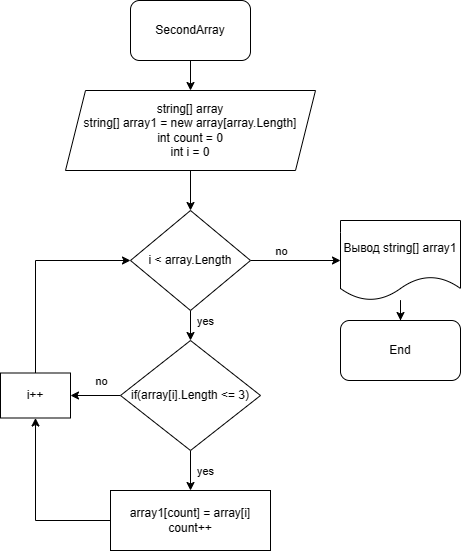

The diagram above was exported from draw.io. Its source (the exported page's mxGraphModel, read from the mxfile embedded in the PNG):
<mxGraphModel dx="1002" dy="577" grid="1" gridSize="10" guides="1" tooltips="1" connect="1" arrows="1" fold="1" page="1" pageScale="1" pageWidth="827" pageHeight="1169" math="0" shadow="0">
  <root>
    <mxCell id="0" />
    <mxCell id="1" parent="0" />
    <mxCell id="68GbI4O7eacirYFj0im8-3" value="" style="edgeStyle=orthogonalEdgeStyle;rounded=0;orthogonalLoop=1;jettySize=auto;html=1;" edge="1" parent="1" source="68GbI4O7eacirYFj0im8-1" target="68GbI4O7eacirYFj0im8-2">
      <mxGeometry relative="1" as="geometry" />
    </mxCell>
    <mxCell id="68GbI4O7eacirYFj0im8-1" value="SecondArray" style="rounded=1;whiteSpace=wrap;html=1;" vertex="1" parent="1">
      <mxGeometry x="340" y="20" width="120" height="60" as="geometry" />
    </mxCell>
    <mxCell id="68GbI4O7eacirYFj0im8-5" value="" style="edgeStyle=orthogonalEdgeStyle;rounded=0;orthogonalLoop=1;jettySize=auto;html=1;" edge="1" parent="1" source="68GbI4O7eacirYFj0im8-2" target="68GbI4O7eacirYFj0im8-4">
      <mxGeometry relative="1" as="geometry" />
    </mxCell>
    <mxCell id="68GbI4O7eacirYFj0im8-2" value="string[] array&lt;br&gt;string[] array1 = new array[array.Length]&lt;br&gt;int count = 0&lt;br&gt;int i = 0" style="shape=parallelogram;perimeter=parallelogramPerimeter;whiteSpace=wrap;html=1;fixedSize=1;direction=west;" vertex="1" parent="1">
      <mxGeometry x="275" y="110" width="250" height="80" as="geometry" />
    </mxCell>
    <mxCell id="68GbI4O7eacirYFj0im8-8" value="" style="edgeStyle=orthogonalEdgeStyle;rounded=0;orthogonalLoop=1;jettySize=auto;html=1;" edge="1" parent="1" source="68GbI4O7eacirYFj0im8-4" target="68GbI4O7eacirYFj0im8-6">
      <mxGeometry relative="1" as="geometry" />
    </mxCell>
    <mxCell id="68GbI4O7eacirYFj0im8-9" value="yes" style="edgeLabel;html=1;align=center;verticalAlign=middle;resizable=0;points=[];" vertex="1" connectable="0" parent="68GbI4O7eacirYFj0im8-8">
      <mxGeometry x="0.2" y="-1" relative="1" as="geometry">
        <mxPoint x="15" as="offset" />
      </mxGeometry>
    </mxCell>
    <mxCell id="68GbI4O7eacirYFj0im8-11" value="" style="edgeStyle=orthogonalEdgeStyle;rounded=0;orthogonalLoop=1;jettySize=auto;html=1;" edge="1" parent="1" source="68GbI4O7eacirYFj0im8-4" target="68GbI4O7eacirYFj0im8-10">
      <mxGeometry relative="1" as="geometry" />
    </mxCell>
    <mxCell id="68GbI4O7eacirYFj0im8-12" value="no" style="edgeLabel;html=1;align=center;verticalAlign=middle;resizable=0;points=[];" vertex="1" connectable="0" parent="68GbI4O7eacirYFj0im8-11">
      <mxGeometry x="-0.1156" relative="1" as="geometry">
        <mxPoint x="-10" y="-10" as="offset" />
      </mxGeometry>
    </mxCell>
    <mxCell id="68GbI4O7eacirYFj0im8-4" value="i &amp;lt; array.Length" style="rhombus;whiteSpace=wrap;html=1;" vertex="1" parent="1">
      <mxGeometry x="340" y="230" width="120" height="100" as="geometry" />
    </mxCell>
    <mxCell id="68GbI4O7eacirYFj0im8-16" value="" style="edgeStyle=orthogonalEdgeStyle;rounded=0;orthogonalLoop=1;jettySize=auto;html=1;" edge="1" parent="1" source="68GbI4O7eacirYFj0im8-6" target="68GbI4O7eacirYFj0im8-15">
      <mxGeometry relative="1" as="geometry" />
    </mxCell>
    <mxCell id="68GbI4O7eacirYFj0im8-17" value="yes" style="edgeLabel;html=1;align=center;verticalAlign=middle;resizable=0;points=[];" vertex="1" connectable="0" parent="68GbI4O7eacirYFj0im8-16">
      <mxGeometry x="-0.49" y="1" relative="1" as="geometry">
        <mxPoint x="13" y="10" as="offset" />
      </mxGeometry>
    </mxCell>
    <mxCell id="68GbI4O7eacirYFj0im8-19" value="" style="edgeStyle=orthogonalEdgeStyle;rounded=0;orthogonalLoop=1;jettySize=auto;html=1;" edge="1" parent="1" source="68GbI4O7eacirYFj0im8-6" target="68GbI4O7eacirYFj0im8-18">
      <mxGeometry relative="1" as="geometry" />
    </mxCell>
    <mxCell id="68GbI4O7eacirYFj0im8-20" value="no" style="edgeLabel;html=1;align=center;verticalAlign=middle;resizable=0;points=[];" vertex="1" connectable="0" parent="68GbI4O7eacirYFj0im8-19">
      <mxGeometry x="0.008" y="2" relative="1" as="geometry">
        <mxPoint x="5" y="-17" as="offset" />
      </mxGeometry>
    </mxCell>
    <mxCell id="68GbI4O7eacirYFj0im8-6" value="if(array[i].Length &amp;lt;= 3)" style="rhombus;whiteSpace=wrap;html=1;" vertex="1" parent="1">
      <mxGeometry x="330" y="360" width="140" height="110" as="geometry" />
    </mxCell>
    <mxCell id="68GbI4O7eacirYFj0im8-14" value="" style="edgeStyle=orthogonalEdgeStyle;rounded=0;orthogonalLoop=1;jettySize=auto;html=1;" edge="1" parent="1" source="68GbI4O7eacirYFj0im8-10" target="68GbI4O7eacirYFj0im8-13">
      <mxGeometry relative="1" as="geometry" />
    </mxCell>
    <mxCell id="68GbI4O7eacirYFj0im8-10" value="Вывод string[] array1" style="shape=document;whiteSpace=wrap;html=1;boundedLbl=1;" vertex="1" parent="1">
      <mxGeometry x="550" y="240" width="120" height="80" as="geometry" />
    </mxCell>
    <mxCell id="68GbI4O7eacirYFj0im8-13" value="End" style="rounded=1;whiteSpace=wrap;html=1;" vertex="1" parent="1">
      <mxGeometry x="550" y="340" width="120" height="60" as="geometry" />
    </mxCell>
    <mxCell id="68GbI4O7eacirYFj0im8-21" style="edgeStyle=orthogonalEdgeStyle;rounded=0;orthogonalLoop=1;jettySize=auto;html=1;entryX=0.5;entryY=1;entryDx=0;entryDy=0;" edge="1" parent="1" source="68GbI4O7eacirYFj0im8-15" target="68GbI4O7eacirYFj0im8-18">
      <mxGeometry relative="1" as="geometry">
        <mxPoint x="250" y="540" as="targetPoint" />
      </mxGeometry>
    </mxCell>
    <mxCell id="68GbI4O7eacirYFj0im8-15" value="array1[count] = array[i]&lt;br&gt;count++" style="rounded=0;whiteSpace=wrap;html=1;" vertex="1" parent="1">
      <mxGeometry x="320" y="510" width="160" height="60" as="geometry" />
    </mxCell>
    <mxCell id="68GbI4O7eacirYFj0im8-24" style="edgeStyle=orthogonalEdgeStyle;rounded=0;orthogonalLoop=1;jettySize=auto;html=1;entryX=0;entryY=0.5;entryDx=0;entryDy=0;" edge="1" parent="1" source="68GbI4O7eacirYFj0im8-18" target="68GbI4O7eacirYFj0im8-4">
      <mxGeometry relative="1" as="geometry">
        <mxPoint x="230" y="270" as="targetPoint" />
        <Array as="points">
          <mxPoint x="245" y="280" />
        </Array>
      </mxGeometry>
    </mxCell>
    <mxCell id="68GbI4O7eacirYFj0im8-18" value="i++" style="rounded=0;whiteSpace=wrap;html=1;" vertex="1" parent="1">
      <mxGeometry x="210" y="392.5" width="70" height="45" as="geometry" />
    </mxCell>
  </root>
</mxGraphModel>